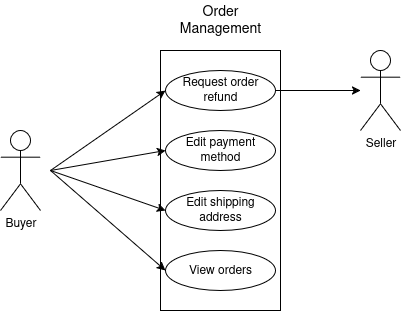

The diagram above was exported from draw.io. Its source (the exported page's mxGraphModel, read from the mxfile embedded in the PNG):
<mxGraphModel dx="1426" dy="783" grid="1" gridSize="10" guides="1" tooltips="1" connect="1" arrows="1" fold="1" page="1" pageScale="1" pageWidth="850" pageHeight="1100" math="0" shadow="0">
  <root>
    <mxCell id="0" />
    <mxCell id="1" parent="0" />
    <mxCell id="8bzVC8uzwZ2ONvVWIGEu-1" value="" style="rounded=0;whiteSpace=wrap;html=1;" parent="1" vertex="1">
      <mxGeometry x="320" y="200" width="120" height="260" as="geometry" />
    </mxCell>
    <mxCell id="8bzVC8uzwZ2ONvVWIGEu-2" value="&lt;font style=&quot;font-size: 14px;&quot;&gt;Order Management&lt;/font&gt;" style="text;html=1;align=center;verticalAlign=middle;whiteSpace=wrap;rounded=0;" parent="1" vertex="1">
      <mxGeometry x="320" y="150" width="120" height="40" as="geometry" />
    </mxCell>
    <mxCell id="8bzVC8uzwZ2ONvVWIGEu-4" value="Edit payment method" style="ellipse;whiteSpace=wrap;html=1;" parent="1" vertex="1">
      <mxGeometry x="325" y="280" width="110" height="40" as="geometry" />
    </mxCell>
    <mxCell id="8bzVC8uzwZ2ONvVWIGEu-5" value="Edit shipping address" style="ellipse;whiteSpace=wrap;html=1;" parent="1" vertex="1">
      <mxGeometry x="325" y="340" width="110" height="40" as="geometry" />
    </mxCell>
    <mxCell id="8bzVC8uzwZ2ONvVWIGEu-6" value="View orders" style="ellipse;whiteSpace=wrap;html=1;" parent="1" vertex="1">
      <mxGeometry x="325" y="400" width="110" height="40" as="geometry" />
    </mxCell>
    <mxCell id="8bzVC8uzwZ2ONvVWIGEu-22" style="edgeStyle=none;shape=connector;rounded=0;orthogonalLoop=1;jettySize=auto;html=1;exitX=1;exitY=0.5;exitDx=0;exitDy=0;strokeColor=default;align=center;verticalAlign=middle;fontFamily=Helvetica;fontSize=11;fontColor=default;labelBackgroundColor=default;endArrow=classic;" parent="1" source="8bzVC8uzwZ2ONvVWIGEu-8" target="8bzVC8uzwZ2ONvVWIGEu-21" edge="1">
      <mxGeometry relative="1" as="geometry" />
    </mxCell>
    <mxCell id="8bzVC8uzwZ2ONvVWIGEu-8" value="Request order refund" style="ellipse;whiteSpace=wrap;html=1;" parent="1" vertex="1">
      <mxGeometry x="325" y="220" width="110" height="40" as="geometry" />
    </mxCell>
    <mxCell id="8bzVC8uzwZ2ONvVWIGEu-24" style="edgeStyle=none;shape=connector;rounded=0;orthogonalLoop=1;jettySize=auto;html=1;entryX=0;entryY=0.5;entryDx=0;entryDy=0;strokeColor=default;align=center;verticalAlign=middle;fontFamily=Helvetica;fontSize=11;fontColor=default;labelBackgroundColor=default;endArrow=classic;" parent="1" target="8bzVC8uzwZ2ONvVWIGEu-4" edge="1">
      <mxGeometry relative="1" as="geometry">
        <mxPoint x="210" y="320" as="sourcePoint" />
      </mxGeometry>
    </mxCell>
    <mxCell id="8bzVC8uzwZ2ONvVWIGEu-25" style="edgeStyle=none;shape=connector;rounded=0;orthogonalLoop=1;jettySize=auto;html=1;entryX=0;entryY=0.5;entryDx=0;entryDy=0;strokeColor=default;align=center;verticalAlign=middle;fontFamily=Helvetica;fontSize=11;fontColor=default;labelBackgroundColor=default;endArrow=classic;" parent="1" target="8bzVC8uzwZ2ONvVWIGEu-5" edge="1">
      <mxGeometry relative="1" as="geometry">
        <mxPoint x="210" y="320" as="sourcePoint" />
      </mxGeometry>
    </mxCell>
    <mxCell id="8bzVC8uzwZ2ONvVWIGEu-26" style="edgeStyle=none;shape=connector;rounded=0;orthogonalLoop=1;jettySize=auto;html=1;entryX=0;entryY=0.5;entryDx=0;entryDy=0;strokeColor=default;align=center;verticalAlign=middle;fontFamily=Helvetica;fontSize=11;fontColor=default;labelBackgroundColor=default;endArrow=classic;" parent="1" target="8bzVC8uzwZ2ONvVWIGEu-6" edge="1">
      <mxGeometry relative="1" as="geometry">
        <mxPoint x="210" y="320" as="sourcePoint" />
      </mxGeometry>
    </mxCell>
    <mxCell id="8bzVC8uzwZ2ONvVWIGEu-27" style="edgeStyle=none;shape=connector;rounded=0;orthogonalLoop=1;jettySize=auto;html=1;entryX=0;entryY=0.5;entryDx=0;entryDy=0;strokeColor=default;align=center;verticalAlign=middle;fontFamily=Helvetica;fontSize=11;fontColor=default;labelBackgroundColor=default;endArrow=classic;" parent="1" target="8bzVC8uzwZ2ONvVWIGEu-8" edge="1">
      <mxGeometry relative="1" as="geometry">
        <mxPoint x="210" y="320" as="sourcePoint" />
      </mxGeometry>
    </mxCell>
    <mxCell id="8bzVC8uzwZ2ONvVWIGEu-9" value="Buyer" style="shape=umlActor;verticalLabelPosition=bottom;verticalAlign=top;html=1;outlineConnect=0;" parent="1" vertex="1">
      <mxGeometry x="160" y="280" width="40" height="80" as="geometry" />
    </mxCell>
    <mxCell id="8bzVC8uzwZ2ONvVWIGEu-21" value="Seller" style="shape=umlActor;verticalLabelPosition=bottom;verticalAlign=top;html=1;outlineConnect=0;" parent="1" vertex="1">
      <mxGeometry x="520" y="200" width="40" height="80" as="geometry" />
    </mxCell>
  </root>
</mxGraphModel>